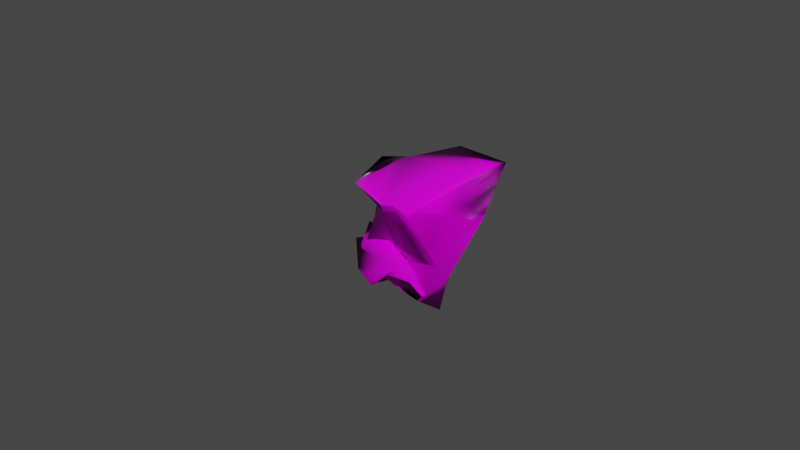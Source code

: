 # Source: ROCK2.blend  (saved by Blender 2.91.10; exported with 4.5.12 LTS)
import bpy
from mathutils import Matrix  # noqa: F401  (used for matrix-valued properties, if any)

bpy.ops.wm.read_factory_settings(use_empty=True)
scene = bpy.context.scene
scene.name = 'Scene'

# ---- collections
col_collection = bpy.data.collections.new('Collection'); scene.collection.children.link(col_collection)

# ---- images (referenced by path relative to the original .blend; pixels are not part of the script)
import os
ASSET_DIR = os.environ.get("B2B_ASSET_DIR", "")  # directory of the original .blend (textures are referenced by path, not embedded)
HERE = os.path.dirname(os.path.abspath(__file__))  # packed textures are extracted next to this script under _unpacked/

def load_image(name, relpath, width, height, colorspace="sRGB"):
    """Load a texture the original file referenced (path relative to the .blend, or extracted next to this script)."""
    p = next((c for c in (os.path.join(HERE, relpath), os.path.join(ASSET_DIR, relpath)) if relpath and os.path.exists(c)), "")
    if p:
        img = bpy.data.images.load(p, check_existing=True)
        img.name = name
    else:  # same state as the original file: an image datablock whose file is absent (Cycles renders it pink)
        img = bpy.data.images.new(name, width, height)
        img.source = "FILE"
        img.filepath = "//" + (relpath or name)
    img.colorspace_settings.name = colorspace
    return img
img_aerial_rocks_02_nor_4k_png_005 = load_image('aerial_rocks_02_nor_4k.png.005', 'aerial_rocks_02_nor_gl_4k.exr', 1024, 1024, 'Non-Color')
img_aerial_rocks_02_diff_4k_png_005 = load_image('aerial_rocks_02_diff_4k.png.005', 'aerial_rocks_02_diff_4k.jpg', 1024, 1024, 'sRGB')
img_aerial_rocks_02_rough_4k_png_005 = load_image('aerial_rocks_02_rough_4k.png.005', 'aerial_rocks_02_rough_4k.jpg', 1024, 1024, 'Non-Color')
img_aerial_rocks_02_disp_4k_png_005 = load_image('aerial_rocks_02_disp_4k.png.005', 'aerial_rocks_02_disp_4k.png', 1024, 1024, 'Non-Color')

# ---- materials (node trees are filled in below, after node groups)
mat_aerial_rocks_02_005 = bpy.data.materials.new('aerial_rocks_02.005')
mat_aerial_rocks_02_005.displacement_method = 'DISPLACEMENT'
mat_aerial_rocks_02_005.use_transparent_shadow = False

# ---- material node trees
mat_aerial_rocks_02_005.use_nodes = True; mat_aerial_rocks_02_005.node_tree.nodes.clear()
_N = mat_aerial_rocks_02_005.node_tree.nodes; _L = mat_aerial_rocks_02_005.node_tree.links
n0 = _N.new('NodeFrame'); n0.name = 'Frame.001'; n0.location = (-1491, 255)
n0.label = 'Tiling'
n0.width = 530
n1 = _N.new('NodeFrame'); n1.name = 'Textures'; n1.location = (-673, 530)
n1.label = 'Textures'
n1.width = 544
n2 = _N.new('ShaderNodeBsdfPrincipled'); n2.name = 'Principled BSDF'; n2.location = (85, 457)
n2.distribution = 'GGX'
n2.subsurface_method = 'BURLEY'
n2.inputs[3].default_value = 1.45
n2.inputs[27].default_value = (0.0, 0.0, 0.0, 1.0)
n2.inputs[28].default_value = 1.0
n3 = _N.new('ShaderNodeOutputMaterial'); n3.name = 'Material Output'; n3.location = (704, 147)
n4 = _N.new('ShaderNodeDisplacement'); n4.name = 'Displacement'; n4.location = (164, -440)
n4.inputs[1].default_value = 0.57
n4.inputs[2].default_value = 5.0
n5 = _N.new('ShaderNodeTexCoord'); n5.name = 'Texture Coordinate'; n5.location = (30, -38)
n6 = _N.new('ShaderNodeMapping'); n6.name = 'Mapping'; n6.location = (260, -30)
n6.width = 240
n7 = _N.new('ShaderNodeTexImage'); n7.name = 'Image Texture.003'; n7.location = (30, -790)
n7.image = img_aerial_rocks_02_nor_4k_png_005
n8 = _N.new('ShaderNodeNormalMap'); n8.name = 'Normal Map'; n8.location = (364, -689)
n9 = _N.new('ShaderNodeTexImage'); n9.name = 'Image Texture'; n9.location = (39, -30)
n9.image = img_aerial_rocks_02_diff_4k_png_005
n10 = _N.new('ShaderNodeTexImage'); n10.name = 'Image Texture.002'; n10.location = (30, -527)
n10.image = img_aerial_rocks_02_rough_4k_png_005
n11 = _N.new('ShaderNodeTexImage'); n11.name = 'Image Texture.006'; n11.location = (37, -1090)
n11.image = img_aerial_rocks_02_disp_4k_png_005
n5.parent = n0
n6.parent = n0
n7.parent = n1
n8.parent = n1
n9.parent = n1
n10.parent = n1
n11.parent = n1
_L.new(n2.outputs[0], n3.inputs[0])
_L.new(n9.outputs[0], n2.inputs[0])
_L.new(n6.outputs[0], n9.inputs[0])
_L.new(n5.outputs[2], n6.inputs[0])
_L.new(n10.outputs[0], n2.inputs[2])
_L.new(n7.outputs[0], n8.inputs[1])
_L.new(n8.outputs[0], n2.inputs[5])
_L.new(n4.outputs[0], n3.inputs[2])
_L.new(n6.outputs[0], n10.inputs[0])
_L.new(n6.outputs[0], n7.inputs[0])
_L.new(n11.outputs[0], n4.inputs[0])
_L.new(n6.outputs[0], n11.inputs[0])
n3.is_active_output = True

# ---- world
world_world = bpy.data.worlds.new('World'); scene.world = world_world
world_world.use_nodes = True; world_world.node_tree.nodes.clear()
_N = world_world.node_tree.nodes; _L = world_world.node_tree.links
n0 = _N.new('ShaderNodeOutputWorld'); n0.name = 'World Output'; n0.location = (300, 300)
n1 = _N.new('ShaderNodeBackground'); n1.name = 'Background'; n1.location = (10, 300)
n1.inputs[0].default_value = (0.05088, 0.05088, 0.05088, 1.0)
_L.new(n1.outputs[0], n0.inputs[0])
n0.is_active_output = True
world_world.color = (0.05088, 0.05088, 0.05088)
world_world.use_sun_shadow = False
world_world.sun_shadow_jitter_overblur = 0.0

# ---- meshes
me_cube_225 = bpy.data.meshes.new('Cube.225')
me_cube_225.from_pydata([(-0.4595, -0.7438, -1.666), (-0.3966, -0.7841, -0.2303), (-0.5, 0.8082, -1.9), (-0.5992, 1.041, -0.2303), (0.6819, -0.7253, -1.586), (1.146, -0.8159, -0.2303), (0.5198, 0.9827, -2.112), (0.619, 1.506, -0.2303), (-0.6667, -1.863e-09, -1.831), (-0.9043, 0.03208, -0.1469), (0.7464, 0.04291, -1.884), (1.119, 0.1712, -0.1469), (-0.5536, -0.8236, -0.9696), (-0.6887, 1.027, -1.009), (0.7414, 1.609, -1.093), (1.282, -0.7943, -0.9374), (1.434, 0.2037, -0.9979), (-1.088, 1.863e-09, -0.9803), (-0.6317, -0.4674, -1.768), (-0.5379, -0.8287, -0.5106), (-0.8303, 0.6019, -0.1612), (-0.6409, 0.9373, -1.54), (0.003111, 0.9319, -2.102), (0.003111, 1.367, -0.1755), (0.6794, 1.296, -1.758), (0.68, 0.5941, -2.103), (1.254, -0.5041, -0.1612), (1.012, -0.7739, -1.332), (0.09169, -0.7913, -1.665), (0.3946, -0.8665, -0.1755), (-0.6381, 0.4775, -1.889), (-0.7401, -0.4842, -0.1612), (0.7639, -0.4502, -1.697), (0.8891, 1.014, -0.1612), (0.08766, 0.09759, -0.02195), (0.009965, 0.005363, -1.989), (1.202, 0.1274, -1.51), (-0.9694, 1.863e-09, -1.462), (-0.5585, -0.8079, -1.414), (-0.7041, 1.058, -0.5155), (0.7426, 1.7, -0.5261), (1.356, -0.8438, -0.5066), (1.508, 0.2156, -0.5033), (-1.198, 0.00401, -0.5011), (-1.005, -0.4779, -0.9789), (1.19, 1.038, -1.06), (0.395, -0.9303, -0.9495), (1.562, -0.4269, -0.953), (0.006587, 1.516, -1.062), (-1.022, 0.5034, -0.9838), (-1.093, 0.5178, -0.5043), (0.004895, 1.581, -0.5167), (1.648, -0.4687, -0.5004), (0.452, -0.9596, -0.5027), (0.02408, -0.4702, -1.842), (0.2455, -0.5113, -0.04124), (0.01503, 0.8168, -0.04124), (0.005317, 0.5014, -2.147), (1.222, 1.114, -0.5138), (-1.065, -0.479, -0.5036), (-0.9157, -0.475, -1.45), (1.045, 0.8152, -1.683), (0.2403, -0.9071, -1.366), (1.27, -0.43, -1.38), (0.004895, 1.277, -1.686), (-0.9261, 0.4915, -1.476)], [], [(17, 43, 50, 49), (43, 9, 20, 50), (50, 20, 3, 39), (49, 50, 39, 13), (13, 39, 51, 48), (39, 3, 23, 51), (51, 23, 7, 40), (48, 51, 40, 14), (16, 42, 52, 47), (42, 11, 26, 52), (52, 26, 5, 41), (47, 52, 41, 15), (15, 41, 53, 46), (41, 5, 29, 53), (53, 29, 1, 19), (46, 53, 19, 12), (8, 35, 54, 18), (35, 10, 32, 54), (54, 32, 4, 28), (18, 54, 28, 0), (11, 34, 55, 26), (34, 9, 31, 55), (55, 31, 1, 29), (26, 55, 29, 5), (7, 23, 56, 33), (23, 3, 20, 56), (56, 20, 9, 34), (33, 56, 34, 11), (2, 22, 57, 30), (22, 6, 25, 57), (57, 25, 10, 35), (30, 57, 35, 8), (14, 40, 58, 45), (40, 7, 33, 58), (58, 33, 11, 42), (45, 58, 42, 16), (12, 19, 59, 44), (19, 1, 31, 59), (59, 31, 9, 43), (44, 59, 43, 17), (0, 38, 60, 18), (38, 12, 44, 60), (60, 44, 17, 37), (18, 60, 37, 8), (6, 24, 61, 25), (24, 14, 45, 61), (61, 45, 16, 36), (25, 61, 36, 10), (4, 27, 62, 28), (27, 15, 46, 62), (62, 46, 12, 38), (28, 62, 38, 0), (10, 36, 63, 32), (36, 16, 47, 63), (63, 47, 15, 27), (32, 63, 27, 4), (2, 21, 64, 22), (21, 13, 48, 64), (64, 48, 14, 24), (22, 64, 24, 6), (8, 37, 65, 30), (37, 17, 49, 65), (65, 49, 13, 21), (30, 65, 21, 2)])
me_cube_225.polygons.foreach_set('use_smooth', [True] * 64)
_uv = me_cube_225.uv_layers.new(name='UVMap')
_uv.uv.foreach_set('vector', [0.5, 0.125, 0.5625, 0.125, 0.5625, 0.1901, 0.5, 0.1901, 0.5625, 0.125, 0.625, 0.125, 0.625, 0.1901, 0.5625, 0.1901, 0.5625, 0.1901, 0.625, 0.1901, 0.625, 0.2708, 0.5625, 0.2708, 0.5, 0.1901, 0.5625, 0.1901, 0.5625, 0.2708, 0.5, 0.2708, 0.5, 0.2708, 0.5625, 0.2708, 0.5634, 0.3746, 0.5, 0.375, 0.5625, 0.2708, 0.625, 0.2708, 0.6302, 0.3724, 0.5634, 0.3746, 0.5634, 0.3746, 0.6302, 0.3724, 0.6667, 0.4583, 0.5664, 0.4774, 0.5, 0.375, 0.5634, 0.3746, 0.5664, 0.4774, 0.5, 0.4792, 0.5, 0.625, 0.5651, 0.625, 0.5655, 0.6905, 0.5, 0.6901, 0.5651, 0.625, 0.6458, 0.625, 0.6476, 0.6914, 0.5655, 0.6905, 0.5655, 0.6905, 0.6476, 0.6914, 0.6667, 0.7917, 0.5664, 0.7726, 0.5, 0.6901, 0.5655, 0.6905, 0.5664, 0.7726, 0.5, 0.7708, 0.5, 0.7708, 0.5664, 0.7726, 0.5634, 0.878, 0.5, 0.8776, 0.5664, 0.7726, 0.6667, 0.7917, 0.6302, 0.8802, 0.5634, 0.878, 0.5634, 0.878, 0.6302, 0.8802, 0.625, 1.0, 0.5625, 1.0, 0.5, 0.8776, 0.5634, 0.878, 0.5625, 1.0, 0.5, 1.0, 0.125, 0.625, 0.2474, 0.625, 0.247, 0.6884, 0.125, 0.6875, 0.2474, 0.625, 0.3542, 0.625, 0.3524, 0.6914, 0.247, 0.6884, 0.247, 0.6884, 0.3524, 0.6914, 0.3333, 0.7917, 0.2448, 0.7552, 0.125, 0.6875, 0.247, 0.6884, 0.2448, 0.7552, 0.125, 0.75, 0.6458, 0.625, 0.7526, 0.625, 0.753, 0.6884, 0.6476, 0.6914, 0.7526, 0.625, 0.875, 0.625, 0.875, 0.6875, 0.753, 0.6884, 0.753, 0.6884, 0.875, 0.6875, 0.875, 0.75, 0.7552, 0.7552, 0.6476, 0.6914, 0.753, 0.6884, 0.7552, 0.7552, 0.6667, 0.7917, 0.6667, 0.4583, 0.7552, 0.4948, 0.753, 0.5616, 0.6476, 0.5586, 0.7552, 0.4948, 0.875, 0.5, 0.875, 0.5625, 0.753, 0.5616, 0.753, 0.5616, 0.875, 0.5625, 0.875, 0.625, 0.7526, 0.625, 0.6476, 0.5586, 0.753, 0.5616, 0.7526, 0.625, 0.6458, 0.625, 0.125, 0.5, 0.2448, 0.4948, 0.247, 0.5616, 0.125, 0.5625, 0.2448, 0.4948, 0.3333, 0.4583, 0.3524, 0.5586, 0.247, 0.5616, 0.247, 0.5616, 0.3524, 0.5586, 0.3542, 0.625, 0.2474, 0.625, 0.125, 0.5625, 0.247, 0.5616, 0.2474, 0.625, 0.125, 0.625, 0.5, 0.4792, 0.5664, 0.4774, 0.5655, 0.5595, 0.5, 0.5599, 0.5664, 0.4774, 0.6667, 0.4583, 0.6476, 0.5586, 0.5655, 0.5595, 0.5655, 0.5595, 0.6476, 0.5586, 0.6458, 0.625, 0.5651, 0.625, 0.5, 0.5599, 0.5655, 0.5595, 0.5651, 0.625, 0.5, 0.625, 0.5, 0.0, 0.5625, 0.0, 0.5625, 0.0625, 0.5, 0.0625, 0.5625, 0.0, 0.625, 0.0, 0.625, 0.0625, 0.5625, 0.0625, 0.5625, 0.0625, 0.625, 0.0625, 0.625, 0.125, 0.5625, 0.125, 0.5, 0.0625, 0.5625, 0.0625, 0.5625, 0.125, 0.5, 0.125, 0.375, 0.0, 0.4375, 0.0, 0.4375, 0.0625, 0.375, 0.0625, 0.4375, 0.0, 0.5, 0.0, 0.5, 0.0625, 0.4375, 0.0625, 0.4375, 0.0625, 0.5, 0.0625, 0.5, 0.125, 0.4375, 0.125, 0.375, 0.0625, 0.4375, 0.0625, 0.4375, 0.125, 0.375, 0.125, 0.3333, 0.4583, 0.4336, 0.4774, 0.4345, 0.5595, 0.3524, 0.5586, 0.4336, 0.4774, 0.5, 0.4792, 0.5, 0.5599, 0.4345, 0.5595, 0.4345, 0.5595, 0.5, 0.5599, 0.5, 0.625, 0.4349, 0.625, 0.3524, 0.5586, 0.4345, 0.5595, 0.4349, 0.625, 0.3542, 0.625, 0.3333, 0.7917, 0.4336, 0.7726, 0.4366, 0.878, 0.3698, 0.8802, 0.4336, 0.7726, 0.5, 0.7708, 0.5, 0.8776, 0.4366, 0.878, 0.4366, 0.878, 0.5, 0.8776, 0.5, 1.0, 0.4375, 1.0, 0.3698, 0.8802, 0.4366, 0.878, 0.4375, 1.0, 0.375, 1.0, 0.3542, 0.625, 0.4349, 0.625, 0.4345, 0.6905, 0.3524, 0.6914, 0.4349, 0.625, 0.5, 0.625, 0.5, 0.6901, 0.4345, 0.6905, 0.4345, 0.6905, 0.5, 0.6901, 0.5, 0.7708, 0.4336, 0.7726, 0.3524, 0.6914, 0.4345, 0.6905, 0.4336, 0.7726, 0.3333, 0.7917, 0.375, 0.2708, 0.4375, 0.2708, 0.4366, 0.3746, 0.3698, 0.3724, 0.4375, 0.2708, 0.5, 0.2708, 0.5, 0.375, 0.4366, 0.3746, 0.4366, 0.3746, 0.5, 0.375, 0.5, 0.4792, 0.4336, 0.4774, 0.3698, 0.3724, 0.4366, 0.3746, 0.4336, 0.4774, 0.3333, 0.4583, 0.375, 0.125, 0.4375, 0.125, 0.4375, 0.1901, 0.375, 0.1901, 0.4375, 0.125, 0.5, 0.125, 0.5, 0.1901, 0.4375, 0.1901, 0.4375, 0.1901, 0.5, 0.1901, 0.5, 0.2708, 0.4375, 0.2708, 0.375, 0.1901, 0.4375, 0.1901, 0.4375, 0.2708, 0.375, 0.2708])
me_cube_225.materials.append(mat_aerial_rocks_02_005)
me_cube_225.use_remesh_fix_poles = True
me_cube_225.use_remesh_preserve_attributes = False
me_cube_225.use_mirror_vertex_groups = False
me_cube_225.update()

# ---- objects
ob_cube_225 = bpy.data.objects.new('Cube.225', me_cube_225)

# ---- transforms, parenting, visibility, modifiers, constraints
ob_cube_225.location = (0.3454, 2.026, -0.1777)
ob_cube_225.rotation_euler = (3.17, -0.0, 0.0)
ob_cube_225.scale = (2.423, 2.423, 2.423)
ob_cube_225.lineart.crease_threshold = 0.0

# ---- collection membership
col_collection.objects.link(ob_cube_225)

# ---- scene / render settings (as saved in the file)
scene.frame_start = 1; scene.frame_end = 250; scene.frame_set(1)
scene.render.engine = 'BLENDER_EEVEE_NEXT'
scene.cycles.use_denoising = False
scene.cycles.samples = 128
scene.cycles.sampling_pattern = 'TABULATED_SOBOL'
scene.cycles.use_adaptive_sampling = False
scene.cycles.use_light_tree = False
scene.view_settings.view_transform = 'Filmic'
bpy.context.view_layer.update()

# ---- added for rendering (the .blend has no active camera and no usable light): camera, sun
cam_auto = bpy.data.cameras.new('AutoCamera')
cam_auto.lens = 50.0
cam_auto.sensor_width = 36.0
cam_auto.clip_end = 1000.0
ob_auto_camera = bpy.data.objects.new('AutoCamera', cam_auto)
scene.collection.objects.link(ob_auto_camera)
ob_auto_camera.location = (10.9991, -11.0762, 10.5099)
ob_auto_camera.rotation_euler = (1.09748, -7.21219e-08, 0.694738)
scene.camera = ob_auto_camera
light_auto_sun = bpy.data.lights.new('AutoSun', 'SUN')
light_auto_sun.energy = 3.0
light_auto_sun.angle = 0.0523599
ob_auto_sun = bpy.data.objects.new('AutoSun', light_auto_sun)
scene.collection.objects.link(ob_auto_sun)
ob_auto_sun.rotation_euler = (0.872665, 0.174533, 0.523599)
bpy.context.view_layer.update()
